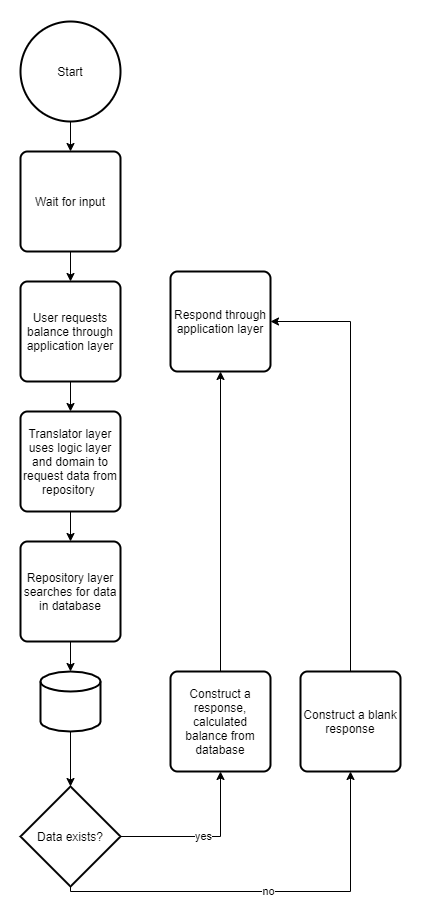

The diagram above was exported from draw.io. Its source (the exported page's mxGraphModel, read from the mxfile embedded in the PNG):
<mxGraphModel dx="1707" dy="2171" grid="1" gridSize="10" guides="1" tooltips="1" connect="1" arrows="1" fold="1" page="1" pageScale="1" pageWidth="827" pageHeight="1169" math="0" shadow="0">
  <root>
    <mxCell id="WIyWlLk6GJQsqaUBKTNV-0" />
    <mxCell id="WIyWlLk6GJQsqaUBKTNV-1" parent="WIyWlLk6GJQsqaUBKTNV-0" />
    <mxCell id="C_8q2YopS-3SvtuQufC9-23" style="edgeStyle=orthogonalEdgeStyle;rounded=0;orthogonalLoop=1;jettySize=auto;html=1;" edge="1" parent="WIyWlLk6GJQsqaUBKTNV-1" source="C_8q2YopS-3SvtuQufC9-2" target="C_8q2YopS-3SvtuQufC9-21">
      <mxGeometry relative="1" as="geometry" />
    </mxCell>
    <mxCell id="C_8q2YopS-3SvtuQufC9-2" value="Start" style="strokeWidth=2;html=1;shape=mxgraph.flowchart.start_2;whiteSpace=wrap;" vertex="1" parent="WIyWlLk6GJQsqaUBKTNV-1">
      <mxGeometry x="220" y="-230" width="100" height="100" as="geometry" />
    </mxCell>
    <mxCell id="C_8q2YopS-3SvtuQufC9-10" style="edgeStyle=orthogonalEdgeStyle;rounded=0;orthogonalLoop=1;jettySize=auto;html=1;entryX=0.5;entryY=0;entryDx=0;entryDy=0;" edge="1" parent="WIyWlLk6GJQsqaUBKTNV-1" source="C_8q2YopS-3SvtuQufC9-3" target="C_8q2YopS-3SvtuQufC9-6">
      <mxGeometry relative="1" as="geometry" />
    </mxCell>
    <mxCell id="C_8q2YopS-3SvtuQufC9-3" value="User requests balance through application layer" style="rounded=1;whiteSpace=wrap;html=1;absoluteArcSize=1;arcSize=14;strokeWidth=2;" vertex="1" parent="WIyWlLk6GJQsqaUBKTNV-1">
      <mxGeometry x="220" y="30" width="100" height="100" as="geometry" />
    </mxCell>
    <mxCell id="C_8q2YopS-3SvtuQufC9-13" style="edgeStyle=orthogonalEdgeStyle;rounded=0;orthogonalLoop=1;jettySize=auto;html=1;" edge="1" parent="WIyWlLk6GJQsqaUBKTNV-1" source="C_8q2YopS-3SvtuQufC9-5" target="C_8q2YopS-3SvtuQufC9-11">
      <mxGeometry relative="1" as="geometry" />
    </mxCell>
    <mxCell id="C_8q2YopS-3SvtuQufC9-5" value="" style="strokeWidth=2;html=1;shape=mxgraph.flowchart.database;whiteSpace=wrap;" vertex="1" parent="WIyWlLk6GJQsqaUBKTNV-1">
      <mxGeometry x="240" y="420" width="60" height="60" as="geometry" />
    </mxCell>
    <mxCell id="C_8q2YopS-3SvtuQufC9-9" style="edgeStyle=orthogonalEdgeStyle;rounded=0;orthogonalLoop=1;jettySize=auto;html=1;" edge="1" parent="WIyWlLk6GJQsqaUBKTNV-1" source="C_8q2YopS-3SvtuQufC9-6" target="C_8q2YopS-3SvtuQufC9-7">
      <mxGeometry relative="1" as="geometry" />
    </mxCell>
    <mxCell id="C_8q2YopS-3SvtuQufC9-6" value="Translator layer uses logic layer and domain to request data from repository&amp;nbsp;" style="rounded=1;whiteSpace=wrap;html=1;absoluteArcSize=1;arcSize=14;strokeWidth=2;" vertex="1" parent="WIyWlLk6GJQsqaUBKTNV-1">
      <mxGeometry x="220" y="160" width="100" height="100" as="geometry" />
    </mxCell>
    <mxCell id="C_8q2YopS-3SvtuQufC9-8" style="edgeStyle=orthogonalEdgeStyle;rounded=0;orthogonalLoop=1;jettySize=auto;html=1;" edge="1" parent="WIyWlLk6GJQsqaUBKTNV-1" source="C_8q2YopS-3SvtuQufC9-7" target="C_8q2YopS-3SvtuQufC9-5">
      <mxGeometry relative="1" as="geometry" />
    </mxCell>
    <mxCell id="C_8q2YopS-3SvtuQufC9-7" value="Repository layer searches for data in database" style="rounded=1;whiteSpace=wrap;html=1;absoluteArcSize=1;arcSize=14;strokeWidth=2;" vertex="1" parent="WIyWlLk6GJQsqaUBKTNV-1">
      <mxGeometry x="220" y="290" width="100" height="100" as="geometry" />
    </mxCell>
    <mxCell id="C_8q2YopS-3SvtuQufC9-14" value="yes" style="edgeStyle=orthogonalEdgeStyle;rounded=0;orthogonalLoop=1;jettySize=auto;html=1;" edge="1" parent="WIyWlLk6GJQsqaUBKTNV-1" source="C_8q2YopS-3SvtuQufC9-11" target="C_8q2YopS-3SvtuQufC9-12">
      <mxGeometry relative="1" as="geometry" />
    </mxCell>
    <mxCell id="C_8q2YopS-3SvtuQufC9-19" value="no" style="edgeStyle=orthogonalEdgeStyle;rounded=0;orthogonalLoop=1;jettySize=auto;html=1;exitX=0.5;exitY=1;exitDx=0;exitDy=0;exitPerimeter=0;" edge="1" parent="WIyWlLk6GJQsqaUBKTNV-1" source="C_8q2YopS-3SvtuQufC9-11" target="C_8q2YopS-3SvtuQufC9-18">
      <mxGeometry relative="1" as="geometry">
        <Array as="points">
          <mxPoint x="550" y="640" />
        </Array>
      </mxGeometry>
    </mxCell>
    <mxCell id="C_8q2YopS-3SvtuQufC9-11" value="Data exists?" style="strokeWidth=2;html=1;shape=mxgraph.flowchart.decision;whiteSpace=wrap;" vertex="1" parent="WIyWlLk6GJQsqaUBKTNV-1">
      <mxGeometry x="220" y="535" width="100" height="100" as="geometry" />
    </mxCell>
    <mxCell id="C_8q2YopS-3SvtuQufC9-17" style="edgeStyle=orthogonalEdgeStyle;rounded=0;orthogonalLoop=1;jettySize=auto;html=1;" edge="1" parent="WIyWlLk6GJQsqaUBKTNV-1" source="C_8q2YopS-3SvtuQufC9-12" target="C_8q2YopS-3SvtuQufC9-16">
      <mxGeometry relative="1" as="geometry" />
    </mxCell>
    <mxCell id="C_8q2YopS-3SvtuQufC9-12" value="Construct a response, calculated balance from database" style="rounded=1;whiteSpace=wrap;html=1;absoluteArcSize=1;arcSize=14;strokeWidth=2;" vertex="1" parent="WIyWlLk6GJQsqaUBKTNV-1">
      <mxGeometry x="370" y="420" width="100" height="100" as="geometry" />
    </mxCell>
    <mxCell id="C_8q2YopS-3SvtuQufC9-16" value="Respond through application layer" style="rounded=1;whiteSpace=wrap;html=1;absoluteArcSize=1;arcSize=14;strokeWidth=2;" vertex="1" parent="WIyWlLk6GJQsqaUBKTNV-1">
      <mxGeometry x="370" y="20" width="100" height="100" as="geometry" />
    </mxCell>
    <mxCell id="C_8q2YopS-3SvtuQufC9-20" style="edgeStyle=orthogonalEdgeStyle;rounded=0;orthogonalLoop=1;jettySize=auto;html=1;" edge="1" parent="WIyWlLk6GJQsqaUBKTNV-1" source="C_8q2YopS-3SvtuQufC9-18" target="C_8q2YopS-3SvtuQufC9-16">
      <mxGeometry relative="1" as="geometry">
        <Array as="points">
          <mxPoint x="550" y="70" />
        </Array>
      </mxGeometry>
    </mxCell>
    <mxCell id="C_8q2YopS-3SvtuQufC9-18" value="Construct a blank response" style="rounded=1;whiteSpace=wrap;html=1;absoluteArcSize=1;arcSize=14;strokeWidth=2;" vertex="1" parent="WIyWlLk6GJQsqaUBKTNV-1">
      <mxGeometry x="500" y="420" width="100" height="100" as="geometry" />
    </mxCell>
    <mxCell id="C_8q2YopS-3SvtuQufC9-22" style="edgeStyle=orthogonalEdgeStyle;rounded=0;orthogonalLoop=1;jettySize=auto;html=1;" edge="1" parent="WIyWlLk6GJQsqaUBKTNV-1" source="C_8q2YopS-3SvtuQufC9-21" target="C_8q2YopS-3SvtuQufC9-3">
      <mxGeometry relative="1" as="geometry" />
    </mxCell>
    <mxCell id="C_8q2YopS-3SvtuQufC9-21" value="Wait for input" style="rounded=1;whiteSpace=wrap;html=1;absoluteArcSize=1;arcSize=14;strokeWidth=2;" vertex="1" parent="WIyWlLk6GJQsqaUBKTNV-1">
      <mxGeometry x="220" y="-100" width="100" height="100" as="geometry" />
    </mxCell>
  </root>
</mxGraphModel>